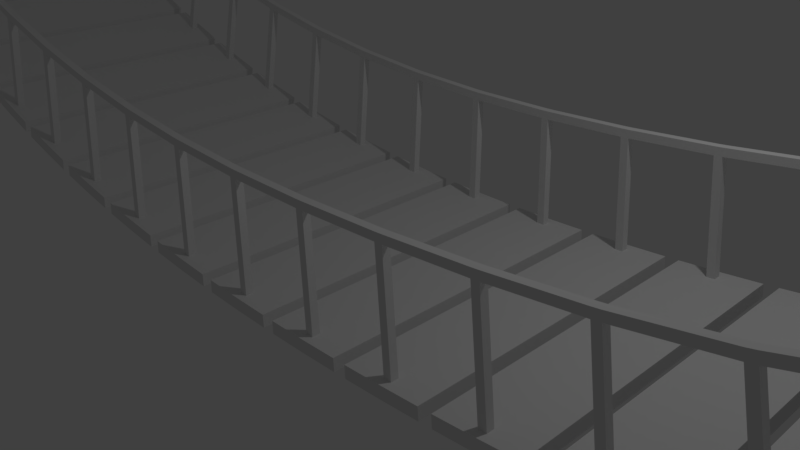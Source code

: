 # Source: bridge_model.blend  (saved by Blender 2.79.0; exported with 4.5.12 LTS)
import bpy
from mathutils import Matrix  # noqa: F401  (used for matrix-valued properties, if any)

bpy.ops.wm.read_factory_settings(use_empty=True)
scene = bpy.context.scene
scene.name = 'Scene'

# ---- collections
col_collection_1 = bpy.data.collections.new('Collection 1'); scene.collection.children.link(col_collection_1)

# ---- world
world_world = bpy.data.worlds.new('World'); scene.world = world_world
world_world.color = (0.05088, 0.05088, 0.05088)
world_world.use_sun_shadow = False
world_world.sun_shadow_jitter_overblur = 0.0
world_world.cycles.sampling_method = 'MANUAL'

# ---- cameras
cam_camera = bpy.data.cameras.new('Camera')
cam_camera.clip_end = 100.0
cam_camera.lens = 35.0
cam_camera.sensor_width = 32.0
cam_camera.sensor_height = 18.0
cam_camera.ortho_scale = 7.314
cam_camera.dof.focus_distance = 0.0
cam_camera.dof.aperture_fstop = 128.0

# ---- lights
light_lamp = bpy.data.lights.new('Lamp', 'POINT')
light_lamp.transmission_factor = 0.0
light_lamp.cutoff_distance = 30.0
light_lamp.energy = 100.0
light_lamp.shadow_buffer_clip_start = 1.001
light_lamp.shadow_soft_size = 0.1
light_lamp.shadow_maximum_resolution = 0.006
light_lamp.use_absolute_resolution = True

# ---- meshes
me_cube_009 = bpy.data.meshes.new('Cube.009')
me_cube_009.from_pydata([(-30.23, 2.059, -21.87), (-26.69, 2.059, -26.55), (-26.51, 2.059, -24.67), (-26.69, 1.956, -26.55), (-26.51, 1.956, -24.67), (-26.51, 1.858, -24.67), (-30.0, 1.858, -20.04), (-26.69, 1.858, -26.55), (-28.19, 2.059, -24.63), (-28.19, 1.956, -24.63), (-28.33, 1.956, -22.32), (-28.0, 1.956, -22.75), (-28.53, 1.858, -24.19), (-28.33, 1.858, -22.32), (-28.0, 1.858, -22.75), (-26.19, 1.956, -5.3), (-26.19, 1.858, -5.3), (-30.82, 2.059, -21.02), (-30.57, 2.059, -19.22), (-34.05, 2.059, -16.57), (-33.8, 2.059, -14.77), (-30.57, 1.956, -19.22), (-34.05, 1.956, -16.57), (-30.82, 1.956, -21.02), (-33.8, 1.956, -14.77), (-30.82, 1.858, -21.02), (-33.8, 1.858, -14.77), (-30.57, 1.858, -19.22), (-34.05, 1.858, -16.57), (-32.59, 2.059, -18.57), (-32.27, 2.059, -19.02), (-32.02, 2.059, -17.22), (-32.35, 2.059, -16.77), (-32.59, 1.956, -18.57), (-32.27, 1.956, -19.02), (-32.02, 1.956, -17.22), (-32.35, 1.956, -16.77), (-32.59, 1.858, -18.57), (-32.27, 1.858, -19.02), (-32.02, 1.858, -17.22), (-32.35, 1.858, -16.77), (-30.06, 1.956, -0.04921), (-30.06, 1.858, -0.04921), (-29.89, 1.956, -1.612), (-30.21, 1.858, -1.167), (-30.21, 1.956, -1.167), (-29.73, 1.956, -0.4946), (-29.73, 1.858, -0.4946), (-29.89, 1.858, -1.612), (-26.69, -2.059, -26.55), (-26.69, -1.956, -26.55), (-26.51, -1.956, -24.67), (-30.23, -1.858, -21.87), (-26.51, -1.858, -24.67), (-30.0, -1.858, -20.04), (-26.69, -1.858, -26.55), (-28.33, -2.059, -22.32), (-28.19, -1.956, -24.63), (-28.33, -1.956, -22.32), (-28.19, -1.858, -24.63), (-28.53, -1.858, -24.19), (-28.33, -1.858, -22.32), (-28.0, -1.858, -22.75), (-26.19, -1.956, -5.3), (-26.5, -1.858, -4.886), (-26.19, -1.858, -5.3), (-26.62, -1.858, -6.051), (-30.82, -2.059, -21.02), (-30.57, -2.059, -19.22), (-34.05, -2.059, -16.57), (-33.8, -2.059, -14.77), (-30.57, -1.956, -19.22), (-34.05, -1.956, -16.57), (-30.82, -1.956, -21.02), (-33.8, -1.956, -14.77), (-30.82, -1.858, -21.02), (-33.8, -1.858, -14.77), (-30.57, -1.858, -19.22), (-34.05, -1.858, -16.57), (-32.59, -2.059, -18.57), (-32.27, -2.059, -19.02), (-32.02, -2.059, -17.22), (-32.35, -2.059, -16.77), (-32.59, -1.956, -18.57), (-32.27, -1.956, -19.02), (-32.02, -1.956, -17.22), (-32.35, -1.956, -16.77), (-32.59, -1.858, -18.57), (-32.27, -1.858, -19.02), (-32.02, -1.858, -17.22), (-32.35, -1.858, -16.77), (-30.06, -1.956, -0.04921), (-29.73, -1.858, -0.4946), (-30.06, -1.858, -0.04921), (-29.89, -1.956, -1.612), (-30.21, -1.858, -1.167), (-30.21, -1.956, -1.167), (-29.73, -1.956, -0.4946), (-29.89, -1.858, -1.612), (-26.13, 2.059, -27.25), (-22.75, 2.059, -31.15), (-22.58, 2.059, -29.24), (-22.75, 1.956, -31.15), (-22.58, 1.956, -29.24), (-26.13, 1.858, -27.25), (-22.58, 1.858, -29.24), (-22.75, 1.858, -31.15), (-24.28, 2.059, -29.45), (-24.61, 1.956, -29.06), (-24.44, 1.858, -27.16), (-22.82, 1.858, -9.476), (-22.92, 1.858, -10.66), (-22.82, 1.956, -9.476), (-22.92, 1.956, -10.66), (-30.0, 2.059, -20.04), (-30.23, 1.956, -21.87), (-30.0, 1.956, -20.04), (-30.23, 1.858, -21.87), (-28.53, 2.059, -24.19), (-28.0, 2.059, -22.75), (-28.33, 2.059, -22.32), (-28.53, 1.956, -24.19), (-28.19, 1.858, -24.63), (-26.5, 1.956, -4.886), (-26.5, 1.858, -4.886), (-26.62, 1.858, -6.051), (-26.62, 1.956, -6.051), (-26.31, 1.858, -6.467), (-26.31, 1.956, -6.467), (-26.13, -2.059, -27.25), (-25.95, -2.059, -25.36), (-22.58, -2.059, -29.24), (-25.95, -1.956, -25.36), (-22.58, -1.956, -29.24), (-26.13, -1.858, -27.25), (-25.95, -1.858, -25.36), (-24.28, -2.059, -29.45), (-24.28, -1.956, -29.45), (-24.1, -1.956, -27.55), (-24.28, -1.858, -29.45), (-24.61, -1.858, -29.06), (-22.5, -1.956, -9.842), (-22.82, -1.858, -9.476), (-22.5, -1.858, -9.842), (-22.61, -1.858, -11.03), (-22.61, -1.956, -11.03), (-22.82, -1.956, -9.476), (-22.92, -1.956, -10.66), (-26.51, -2.059, -24.67), (-30.23, -2.059, -21.87), (-30.0, -2.059, -20.04), (-30.23, -1.956, -21.87), (-30.0, -1.956, -20.04), (-28.53, -2.059, -24.19), (-28.19, -2.059, -24.63), (-28.0, -2.059, -22.75), (-28.53, -1.956, -24.19), (-28.0, -1.956, -22.75), (-26.5, -1.956, -4.886), (-26.62, -1.956, -6.051), (-26.31, -1.858, -6.467), (-26.31, -1.956, -6.467), (-22.17, 2.059, -31.77), (-22.01, 2.059, -29.85), (-18.72, 2.059, -35.11), (-18.72, 1.956, -35.11), (-22.17, 1.956, -31.77), (-22.01, 1.858, -29.85), (-18.72, 1.858, -35.11), (-20.13, 1.956, -31.74), (-19.09, 1.956, -13.46), (-18.77, 1.956, -13.77), (-18.86, 1.858, -14.97), (-18.86, 1.956, -14.97), (-25.95, 2.059, -25.36), (-26.13, 1.956, -27.25), (-25.95, 1.956, -25.36), (-25.95, 1.858, -25.36), (-24.61, 2.059, -29.06), (-24.1, 2.059, -27.55), (-24.44, 2.059, -27.16), (-24.28, 1.956, -29.45), (-24.1, 1.956, -27.55), (-24.44, 1.956, -27.16), (-24.61, 1.858, -29.06), (-24.28, 1.858, -29.45), (-24.1, 1.858, -27.55), (-22.5, 1.858, -9.842), (-22.61, 1.858, -11.03), (-22.61, 1.956, -11.03), (-22.5, 1.956, -9.842), (-18.72, -2.059, -35.11), (-18.58, -2.059, -33.16), (-22.01, -1.956, -29.85), (-22.17, -1.956, -31.77), (-18.58, -1.956, -33.16), (-22.17, -1.858, -31.77), (-18.58, -1.858, -33.16), (-22.01, -1.858, -29.85), (-20.28, -2.059, -33.67), (-20.62, -2.059, -33.34), (-20.13, -2.059, -31.74), (-20.62, -1.956, -33.34), (-20.48, -1.956, -31.41), (-20.13, -1.956, -31.74), (-20.13, -1.858, -31.74), (-18.77, -1.956, -13.77), (-19.09, -1.858, -13.46), (-19.18, -1.858, -14.66), (-18.86, -1.858, -14.97), (-18.86, -1.956, -14.97), (-19.09, -1.956, -13.46), (-19.18, -1.956, -14.66), (-22.75, -2.059, -31.15), (-26.13, -1.956, -27.25), (-22.75, -1.956, -31.15), (-22.75, -1.858, -31.15), (-22.58, -1.858, -29.24), (-24.61, -2.059, -29.06), (-24.1, -2.059, -27.55), (-24.44, -2.059, -27.16), (-24.61, -1.956, -29.06), (-24.44, -1.956, -27.16), (-24.1, -1.858, -27.55), (-24.44, -1.858, -27.16), (-22.92, -1.858, -10.66), (-18.13, 2.059, -35.61), (-18.0, 2.059, -33.67), (-14.61, 2.059, -38.26), (-18.0, 1.956, -33.67), (-14.61, 1.956, -38.26), (-18.13, 1.956, -35.61), (-14.5, 1.956, -36.29), (-18.13, 1.858, -35.61), (-14.5, 1.858, -36.29), (-18.0, 1.858, -33.67), (-14.61, 1.858, -38.26), (-16.19, 2.059, -37.15), (-16.55, 2.059, -36.88), (-16.43, 2.059, -34.93), (-16.08, 2.059, -35.19), (-16.19, 1.956, -37.15), (-16.55, 1.956, -36.88), (-16.08, 1.956, -35.19), (-16.19, 1.858, -37.15), (-16.55, 1.858, -36.88), (-16.43, 1.858, -34.93), (-16.08, 1.858, -35.19), (-15.01, 1.956, -16.98), (-15.33, 1.858, -16.73), (-15.01, 1.858, -16.98), (-15.41, 1.956, -17.95), (-15.08, 1.858, -18.19), (-18.58, 2.059, -33.16), (-18.58, 1.956, -33.16), (-22.01, 1.956, -29.85), (-18.58, 1.858, -33.16), (-22.17, 1.858, -31.77), (-20.62, 2.059, -33.34), (-20.28, 2.059, -33.67), (-20.13, 2.059, -31.74), (-20.48, 2.059, -31.41), (-20.62, 1.956, -33.34), (-20.28, 1.956, -33.67), (-20.48, 1.956, -31.41), (-20.62, 1.858, -33.34), (-20.28, 1.858, -33.67), (-20.13, 1.858, -31.74), (-20.48, 1.858, -31.41), (-19.09, 1.858, -13.46), (-19.18, 1.858, -14.66), (-19.18, 1.956, -14.66), (-18.77, 1.858, -13.77), (-18.13, -2.059, -35.61), (-14.61, -2.059, -38.26), (-18.0, -1.956, -33.67), (-14.61, -1.956, -38.26), (-18.0, -1.858, -33.67), (-16.55, -2.059, -36.88), (-16.43, -2.059, -34.93), (-16.43, -1.956, -34.93), (-16.19, -1.858, -37.15), (-16.43, -1.858, -34.93), (-16.08, -1.858, -35.19), (-15.33, -1.956, -16.73), (-15.01, -1.956, -16.98), (-15.33, -1.858, -16.73), (-15.01, -1.858, -16.98), (-22.17, -2.059, -31.77), (-22.01, -2.059, -29.85), (-18.72, -1.956, -35.11), (-18.72, -1.858, -35.11), (-20.48, -2.059, -31.41), (-20.28, -1.956, -33.67), (-20.62, -1.858, -33.34), (-20.28, -1.858, -33.67), (-20.48, -1.858, -31.41), (-18.77, -1.858, -13.77), (-14.01, 2.059, -38.64), (-10.46, 2.059, -40.56), (-10.39, 2.059, -38.58), (-10.39, 1.956, -38.58), (-14.01, 1.858, -38.64), (-10.39, 1.858, -38.58), (-10.46, 1.858, -40.56), (-12.33, 2.059, -37.6), (-11.98, 2.059, -37.79), (-11.98, 1.956, -37.79), (-12.06, 1.858, -39.77), (-12.41, 1.858, -39.58), (-12.33, 1.858, -37.6), (-11.98, 1.858, -37.79), (-11.2, 1.956, -19.39), (-11.53, 1.858, -19.22), (-11.25, 1.858, -20.62), (-11.53, 1.956, -19.22), (-11.58, 1.956, -20.45), (-14.5, 2.059, -36.29), (-16.43, 1.956, -34.93), (-15.33, 1.956, -16.73), (-15.41, 1.858, -17.95), (-15.08, 1.956, -18.19), (-13.91, -2.059, -36.67), (-10.39, -1.956, -38.58), (-10.39, -1.858, -38.58), (-13.91, -1.858, -36.67), (-12.06, -2.059, -39.77), (-12.33, -2.059, -37.6), (-11.98, -2.059, -37.79), (-12.06, -1.956, -39.77), (-11.98, -1.956, -37.79), (-11.98, -1.858, -37.79), (-11.53, -1.956, -19.22), (-11.58, -1.956, -20.45), (-11.53, -1.858, -19.22), (-14.5, -2.059, -36.29), (-18.0, -2.059, -33.67), (-14.5, -1.956, -36.29), (-18.13, -1.956, -35.61), (-14.61, -1.858, -38.26), (-14.5, -1.858, -36.29), (-18.13, -1.858, -35.61), (-16.19, -2.059, -37.15), (-16.08, -2.059, -35.19), (-16.55, -1.956, -36.88), (-16.19, -1.956, -37.15), (-16.08, -1.956, -35.19), (-16.55, -1.858, -36.88), (-15.08, -1.956, -18.19), (-15.41, -1.858, -17.95), (-15.41, -1.956, -17.95), (-15.08, -1.858, -18.19), (-9.861, 2.059, -40.83), (-9.794, 2.059, -38.84), (-6.299, 2.059, -42.06), (-6.299, 1.956, -42.06), (-6.257, 1.956, -40.06), (-9.861, 1.858, -40.83), (-6.257, 1.858, -40.06), (-6.299, 1.858, -42.06), (-7.903, 2.059, -41.57), (-8.203, 2.059, -39.46), (-7.903, 1.956, -41.57), (-8.203, 1.956, -39.46), (-7.85, 1.956, -39.58), (-7.903, 1.858, -41.57), (-8.203, 1.858, -39.46), (-7.85, 1.858, -39.58), (-7.355, 1.956, -21.06), (-7.355, 1.858, -21.06), (-7.388, 1.858, -22.3), (-7.388, 1.956, -22.3), (-7.686, 1.956, -20.94), (-13.91, 2.059, -36.67), (-14.01, 1.956, -38.64), (-10.46, 1.956, -40.56), (-13.91, 1.956, -36.67), (-13.91, 1.858, -36.67), (-12.41, 2.059, -39.58), (-12.06, 2.059, -39.77), (-12.41, 1.956, -39.58), (-12.06, 1.956, -39.77), (-12.33, 1.956, -37.6), (-11.25, 1.956, -20.62), (-11.58, 1.858, -20.45), (-11.2, 1.858, -19.39), (-9.794, -2.059, -38.84), (-6.299, -2.059, -42.06), (-9.794, -1.956, -38.84), (-9.861, -1.858, -40.83), (-9.794, -1.858, -38.84), (-7.903, -2.059, -41.57), (-8.259, -2.059, -41.45), (-7.903, -1.956, -41.57), (-8.259, -1.956, -41.45), (-8.203, -1.956, -39.46), (-7.686, -1.956, -20.94), (-7.686, -1.858, -20.94), (-7.355, -1.858, -21.06), (-7.388, -1.956, -22.3), (-7.72, -1.858, -22.18), (-7.72, -1.956, -22.18), (-10.46, -2.059, -40.56), (-10.39, -2.059, -38.58), (-14.01, -2.059, -38.64), (-14.01, -1.956, -38.64), (-10.46, -1.956, -40.56), (-13.91, -1.956, -36.67), (-10.46, -1.858, -40.56), (-14.01, -1.858, -38.64), (-12.41, -2.059, -39.58), (-12.41, -1.956, -39.58), (-12.33, -1.956, -37.6), (-12.41, -1.858, -39.58), (-12.06, -1.858, -39.77), (-12.33, -1.858, -37.6), (-11.2, -1.956, -19.39), (-11.25, -1.956, -20.62), (-11.58, -1.858, -20.45), (-11.2, -1.858, -19.39), (-11.25, -1.858, -20.62), (-5.66, 2.059, -40.21), (-2.131, 2.059, -42.79), (-2.131, 1.956, -42.79), (-5.697, 1.956, -42.21), (-2.117, 1.956, -40.79), (-5.697, 1.858, -42.21), (-2.117, 1.858, -40.79), (-5.66, 1.858, -40.21), (-2.131, 1.858, -42.79), (-3.736, 2.059, -42.6), (-3.736, 1.956, -42.6), (-3.711, 1.956, -40.6), (-4.093, 1.858, -42.54), (-4.066, 1.858, -40.54), (-3.711, 1.858, -40.6), (-3.482, 1.956, -22.01), (-3.482, 1.858, -22.01), (-3.831, 1.858, -23.2), (-3.814, 1.956, -21.96), (-3.814, 1.858, -21.96), (-3.831, 1.956, -23.2), (-6.257, 2.059, -40.06), (-9.861, 1.956, -40.83), (-9.794, 1.956, -38.84), (-9.794, 1.858, -38.84), (-8.259, 2.059, -41.45), (-7.85, 2.059, -39.58), (-8.259, 1.956, -41.45), (-8.259, 1.858, -41.45), (-7.686, 1.858, -20.94), (-7.72, 1.858, -22.18), (-7.72, 1.956, -22.18), (-5.66, -2.059, -40.21), (-2.131, -2.059, -42.79), (-5.66, -1.956, -40.21), (-2.131, -1.956, -42.79), (-5.697, -1.956, -42.21), (-5.66, -1.858, -40.21), (-2.131, -1.858, -42.79), (-4.093, -2.059, -42.54), (-3.711, -2.059, -40.6), (-3.711, -1.956, -40.6), (-3.736, -1.858, -42.6), (-3.482, -1.858, -22.01), (-3.831, -1.858, -23.2), (-3.497, -1.858, -23.25), (-3.814, -1.956, -21.96), (-6.257, -2.059, -40.06), (-9.861, -2.059, -40.83), (-6.257, -1.956, -40.06), (-9.861, -1.956, -40.83), (-6.299, -1.956, -42.06), (-6.299, -1.858, -42.06), (-6.257, -1.858, -40.06), (-7.85, -2.059, -39.58), (-8.203, -2.059, -39.46), (-7.85, -1.956, -39.58), (-8.259, -1.858, -41.45), (-7.903, -1.858, -41.57), (-7.85, -1.858, -39.58), (-8.203, -1.858, -39.46), (-7.355, -1.956, -21.06), (-7.388, -1.858, -22.3), (2.014, 1.956, -40.82), (-1.529, 1.858, -42.84), (2.014, 1.858, -40.82), (2.025, 1.858, -42.82), (0.4287, 2.059, -42.89), (0.4267, 2.059, -40.89), (0.4287, 1.956, -42.89), (0.4267, 1.956, -40.89), (0.4287, 1.858, -42.89), (0.07468, 1.956, -22.29), (0.4094, 1.956, -23.53), (0.07468, 1.858, -22.29), (-2.117, 2.059, -40.79), (-5.697, 2.059, -42.21), (-5.66, 1.956, -40.21), (-4.093, 2.059, -42.54), (-3.711, 2.059, -40.6), (-4.066, 2.059, -40.54), (-4.093, 1.956, -42.54), (-4.066, 1.956, -40.54), (-3.736, 1.858, -42.6), (-3.497, 1.858, -23.25), (-3.497, 1.956, -23.25), (-1.519, -1.956, -40.84), (2.025, -1.956, -42.82), (2.014, -1.956, -40.82), (2.014, -1.858, -40.82), (-1.519, -1.858, -40.84), (2.025, -1.858, -42.82), (0.4287, -2.059, -42.89), (0.07334, -2.059, -40.89), (0.4287, -1.956, -42.89), (0.0732, -1.956, -42.89), (0.07334, -1.956, -40.89), (0.4287, -1.858, -42.89), (0.0732, -1.858, -42.89), (0.07334, -1.858, -40.89), (0.4267, -1.858, -40.89), (0.07468, -1.956, -22.29), (0.4082, -1.858, -22.29), (0.07459, -1.858, -23.53), (0.4094, -1.858, -23.53), (0.07468, -1.858, -22.29), (-2.117, -2.059, -40.79), (-5.697, -2.059, -42.21), (-2.117, -1.956, -40.79), (-2.117, -1.858, -40.79), (-5.697, -1.858, -42.21), (-3.736, -2.059, -42.6), (-4.066, -2.059, -40.54), (-4.093, -1.956, -42.54), (-3.736, -1.956, -42.6), (-4.066, -1.956, -40.54), (-4.093, -1.858, -42.54), (-3.711, -1.858, -40.6), (-4.066, -1.858, -40.54), (-3.814, -1.858, -21.96), (-3.497, -1.956, -23.25), (-3.831, -1.956, -23.2), (-3.482, -1.956, -22.01), (6.152, 2.059, -42.25), (2.623, 1.956, -42.77), (6.12, 1.858, -40.25), (2.609, 1.858, -40.77), (6.152, 1.858, -42.25), (4.566, 2.059, -42.54), (4.566, 1.956, -42.54), (4.566, 1.858, -42.54), (4.315, 1.956, -21.95), (4.315, 1.858, -21.95), (3.995, 1.956, -23.24), (4.331, 1.858, -23.19), (4.331, 1.956, -23.19), (3.995, 1.858, -23.24), (2.025, 2.059, -42.82), (2.014, 2.059, -40.82), (-1.529, 2.059, -42.84), (-1.519, 2.059, -40.84), (-1.529, 1.956, -42.84), (2.025, 1.956, -42.82), (-1.519, 1.956, -40.84), (-1.519, 1.858, -40.84), (0.0732, 2.059, -42.89), (0.07334, 2.059, -40.89), (0.0732, 1.956, -42.89), (0.07334, 1.956, -40.89), (0.0732, 1.858, -42.89), (0.4267, 1.858, -40.89), (0.07334, 1.858, -40.89), (0.4082, 1.858, -22.29), (0.4094, 1.858, -23.53), (0.07459, 1.858, -23.53), (0.07459, 1.956, -23.53), (0.4082, 1.956, -22.29), (6.152, -2.059, -42.25), (2.609, -1.956, -40.77), (6.152, -1.956, -42.25), (4.213, -2.059, -42.59), (4.191, -2.059, -40.59), (4.542, -2.059, -40.54), (4.566, -1.956, -42.54), (4.542, -1.956, -40.54), (4.213, -1.858, -42.59), (4.191, -1.858, -40.59), (4.315, -1.956, -21.95), (4.315, -1.858, -21.95), (4.331, -1.858, -23.19), (4.331, -1.956, -23.19), (3.981, -1.956, -22.0), (3.981, -1.858, -22.0), (3.995, -1.858, -23.24), (3.995, -1.956, -23.24), (2.025, -2.059, -42.82), (2.014, -2.059, -40.82), (-1.529, -2.059, -42.84), (-1.519, -2.059, -40.84), (-1.529, -1.956, -42.84), (-1.529, -1.858, -42.84), (0.0732, -2.059, -42.89), (0.4267, -2.059, -40.89), (0.4267, -1.956, -40.89), (0.07459, -1.956, -23.53), (0.4082, -1.956, -22.29), (0.4094, -1.956, -23.53), (6.746, 2.059, -42.13), (10.26, 2.059, -41.17), (10.26, 1.956, -41.17), (6.746, 1.956, -42.13), (10.21, 1.956, -39.18), (6.746, 1.858, -42.13), (10.21, 1.858, -39.18), (6.711, 1.858, -40.13), (10.26, 1.858, -41.17), (8.679, 2.059, -41.65), (8.328, 2.059, -41.74), (8.635, 2.059, -39.65), (8.328, 1.956, -41.74), (8.286, 1.956, -39.75), (8.635, 1.956, -39.65), (8.679, 1.858, -41.65), (8.286, 1.858, -39.75), (8.635, 1.858, -39.65), (8.229, 1.956, -21.1), (8.229, 1.858, -21.1), (7.92, 1.858, -22.43), (7.92, 1.956, -22.43), (8.256, 1.858, -22.34), (8.256, 1.956, -22.34), (7.894, 1.956, -21.19), (7.894, 1.858, -21.19), (6.12, 2.059, -40.25), (2.623, 2.059, -42.77), (2.609, 2.059, -40.77), (6.12, 1.956, -40.25), (6.152, 1.956, -42.25), (2.609, 1.956, -40.77), (2.623, 1.858, -42.77), (4.213, 2.059, -42.59), (4.542, 2.059, -40.54), (4.191, 2.059, -40.59), (4.213, 1.956, -42.59), (4.542, 1.956, -40.54), (4.191, 1.956, -40.59), (4.213, 1.858, -42.59), (4.542, 1.858, -40.54), (4.191, 1.858, -40.59), (3.981, 1.956, -22.0), (3.981, 1.858, -22.0), (6.746, -2.059, -42.13), (6.711, -2.059, -40.13), (10.21, -2.059, -39.18), (6.711, -1.956, -40.13), (10.26, -1.956, -41.17), (6.746, -1.956, -42.13), (10.21, -1.956, -39.18), (10.21, -1.858, -39.18), (8.328, -2.059, -41.74), (8.286, -2.059, -39.75), (8.679, -1.956, -41.65), (8.328, -1.956, -41.74), (8.286, -1.956, -39.75), (8.328, -1.858, -41.74), (8.286, -1.858, -39.75), (7.894, -1.858, -21.19), (7.894, -1.956, -21.19), (7.92, -1.956, -22.43), (6.12, -2.059, -40.25), (2.623, -2.059, -42.77), (2.609, -2.059, -40.77), (6.12, -1.956, -40.25), (2.623, -1.956, -42.77), (6.152, -1.858, -42.25), (2.609, -1.858, -40.77), (6.12, -1.858, -40.25), (2.623, -1.858, -42.77), (4.566, -2.059, -42.54), (4.213, -1.956, -42.59), (4.191, -1.956, -40.59), (4.566, -1.858, -42.54), (4.542, -1.858, -40.54), (10.85, 2.059, -40.97), (14.36, 2.059, -39.59), (14.29, 2.059, -37.6), (14.36, 1.956, -39.59), (10.85, 1.956, -40.97), (14.29, 1.956, -37.6), (10.85, 1.858, -40.97), (14.29, 1.858, -37.6), (12.78, 2.059, -40.26), (12.72, 2.059, -38.27), (12.78, 1.956, -40.26), (12.43, 1.956, -40.4), (12.72, 1.956, -38.27), (12.78, 1.858, -40.26), (12.72, 1.858, -38.27), (12.13, 1.956, -19.78), (12.13, 1.858, -19.78), (11.84, 1.956, -21.15), (12.17, 1.858, -21.02), (12.17, 1.956, -21.02), (11.8, 1.956, -19.91), (11.84, 1.858, -21.15), (10.21, 2.059, -39.18), (6.711, 2.059, -40.13), (6.711, 1.956, -40.13), (8.286, 2.059, -39.75), (8.679, 1.956, -41.65), (8.328, 1.858, -41.74), (10.85, -2.059, -40.97), (10.8, -2.059, -38.98), (14.36, -2.059, -39.59), (14.29, -2.059, -37.6), (10.8, -1.956, -38.98), (10.85, -1.956, -40.97), (14.29, -1.956, -37.6), (14.29, -1.858, -37.6), (12.43, -2.059, -40.4), (12.37, -2.059, -38.41), (12.43, -1.956, -40.4), (12.37, -1.956, -38.41), (12.72, -1.956, -38.27), (12.43, -1.858, -40.4), (12.37, -1.858, -38.41), (11.84, -1.858, -21.15), (10.26, -2.059, -41.17), (10.26, -1.858, -41.17), (6.711, -1.858, -40.13), (6.746, -1.858, -42.13), (8.679, -2.059, -41.65), (8.635, -2.059, -39.65), (8.635, -1.956, -39.65), (8.679, -1.858, -41.65), (8.635, -1.858, -39.65), (7.92, -1.858, -22.43), (8.229, -1.956, -21.1), (8.229, -1.858, -21.1), (8.256, -1.858, -22.34), (8.256, -1.956, -22.34), (14.95, 2.059, -39.31), (14.88, 2.059, -37.33), (18.5, 2.059, -37.35), (18.4, 2.059, -35.39), (18.5, 1.956, -37.35), (18.4, 1.858, -35.39), (14.88, 1.858, -37.33), (16.9, 2.059, -38.32), (16.54, 2.059, -38.51), (16.46, 2.059, -36.54), (16.46, 1.956, -36.54), (16.81, 1.956, -36.34), (16.9, 1.858, -38.32), (16.46, 1.858, -36.54), (15.67, 1.956, -18.14), (16.0, 1.956, -17.96), (16.0, 1.858, -17.96), (15.72, 1.858, -19.37), (16.05, 1.956, -19.19), (15.67, 1.858, -18.14), (10.8, 2.059, -38.98), (10.8, 1.956, -38.98), (14.36, 1.858, -39.59), (10.8, 1.858, -38.98), (12.43, 2.059, -40.4), (12.37, 2.059, -38.41), (12.37, 1.956, -38.41), (12.43, 1.858, -40.4), (12.37, 1.858, -38.41), (11.8, 1.858, -19.91), (14.95, -2.059, -39.31), (18.5, -2.059, -37.35), (14.88, -1.956, -37.33), (18.5, -1.956, -37.35), (14.95, -1.956, -39.31), (18.4, -1.956, -35.39), (14.95, -1.858, -39.31), (16.54, -2.059, -38.51), (16.46, -2.059, -36.54), (16.81, -2.059, -36.34), (16.9, -1.956, -38.32), (16.54, -1.956, -38.51), (16.46, -1.956, -36.54), (16.54, -1.858, -38.51), (16.46, -1.858, -36.54), (16.0, -1.956, -17.96), (16.0, -1.858, -17.96), (15.72, -1.858, -19.37), (15.72, -1.956, -19.37), (16.05, -1.858, -19.19), (14.36, -1.956, -39.59), (14.36, -1.858, -39.59), (10.8, -1.858, -38.98), (10.85, -1.858, -40.97), (12.78, -2.059, -40.26), (12.72, -2.059, -38.27), (12.78, -1.956, -40.26), (12.78, -1.858, -40.26), (12.72, -1.858, -38.27), (12.13, -1.956, -19.78), (11.8, -1.956, -19.91), (11.8, -1.858, -19.91), (12.17, -1.858, -21.02), (12.17, -1.956, -21.02), (11.84, -1.956, -21.15), (12.13, -1.858, -19.78), (19.11, 2.059, -36.94), (22.72, 2.059, -33.89), (22.72, 1.956, -33.89), (22.72, 1.858, -33.89), (20.61, 2.059, -33.76), (21.1, 1.956, -35.4), (20.61, 1.956, -33.76), (20.74, 1.858, -35.71), (19.43, 1.956, -15.64), (19.74, 1.956, -15.37), (19.74, 1.858, -15.37), (19.5, 1.858, -16.85), (19.5, 1.956, -16.85), (19.43, 1.858, -15.64), (18.4, 1.956, -35.39), (14.95, 1.956, -39.31), (14.88, 1.956, -37.33), (18.5, 1.858, -37.35), (14.95, 1.858, -39.31), (16.81, 2.059, -36.34), (16.54, 1.956, -38.51), (16.9, 1.956, -38.32), (16.54, 1.858, -38.51), (16.81, 1.858, -36.34), (16.05, 1.858, -19.19), (15.72, 1.956, -19.37), (19.11, -2.059, -36.94), (22.72, -2.059, -33.89), (22.57, -2.059, -31.96), (22.72, -1.956, -33.89), (19.11, -1.956, -36.94), (22.57, -1.858, -31.96), (19.0, -1.858, -34.98), (20.61, -2.059, -33.76), (21.1, -1.956, -35.4), (20.74, -1.858, -35.71), (19.74, -1.956, -15.37), (19.43, -1.858, -15.64), (19.5, -1.858, -16.85), (19.5, -1.956, -16.85), (19.82, -1.858, -16.58), (19.82, -1.956, -16.58), (19.43, -1.956, -15.64), (18.4, -2.059, -35.39), (14.88, -2.059, -37.33), (18.5, -1.858, -37.35), (14.88, -1.858, -37.33), (18.4, -1.858, -35.39), (16.9, -2.059, -38.32), (16.81, -1.956, -36.34), (16.9, -1.858, -38.32), (16.81, -1.858, -36.34), (15.67, -1.956, -18.14), (15.67, -1.858, -18.14), (16.05, -1.956, -19.19), (23.17, 2.059, -31.34), (26.81, 2.059, -29.0), (26.81, 1.956, -29.0), (26.61, 1.956, -27.14), (23.33, 1.858, -33.26), (26.61, 1.858, -27.14), (23.17, 1.858, -31.34), (26.81, 1.858, -29.0), (24.92, 2.059, -31.44), (24.74, 1.956, -29.55), (25.27, 1.858, -31.02), (24.92, 1.858, -31.44), (25.08, 1.858, -29.13), (23.05, 1.956, -11.94), (23.05, 1.858, -11.94), (23.16, 1.858, -13.12), (22.57, 2.059, -31.96), (19.0, 2.059, -34.98), (22.57, 1.956, -31.96), (19.11, 1.956, -36.94), (19.0, 1.956, -34.98), (19.0, 1.858, -34.98), (22.57, 1.858, -31.96), (19.11, 1.858, -36.94), (20.74, 2.059, -35.71), (21.1, 2.059, -35.4), (20.97, 2.059, -33.46), (20.74, 1.956, -35.71), (20.97, 1.956, -33.46), (21.1, 1.858, -35.4), (20.97, 1.858, -33.46), (20.61, 1.858, -33.76), (19.82, 1.858, -16.58), (19.82, 1.956, -16.58), (23.33, -2.059, -33.26), (26.61, -2.059, -27.14), (23.17, -1.956, -31.34), (26.81, -1.956, -29.0), (26.61, -1.956, -27.14), (26.81, -1.858, -29.0), (25.08, -2.059, -29.13), (24.92, -1.956, -31.44), (25.08, -1.956, -29.13), (25.27, -1.858, -31.02), (25.08, -1.858, -29.13), (23.05, -1.956, -11.94), (23.35, -1.956, -11.57), (23.35, -1.858, -11.57), (23.16, -1.858, -13.12), (23.47, -1.858, -12.74), (23.47, -1.956, -12.74), (19.0, -2.059, -34.98), (22.57, -1.956, -31.96), (19.0, -1.956, -34.98), (22.72, -1.858, -33.89), (19.11, -1.858, -36.94), (20.74, -2.059, -35.71), (21.1, -2.059, -35.4), (20.97, -2.059, -33.46), (20.74, -1.956, -35.71), (20.97, -1.956, -33.46), (20.61, -1.956, -33.76), (21.1, -1.858, -35.4), (20.97, -1.858, -33.46), (20.61, -1.858, -33.76), (19.74, -1.858, -15.37), (27.38, 2.059, -28.22), (27.17, 2.059, -26.36), (30.44, 2.059, -21.47), (27.38, 1.956, -28.22), (30.44, 1.858, -21.47), (30.67, 1.858, -23.29), (29.2, 2.059, -25.57), (28.87, 2.059, -26.06), (28.65, 2.059, -24.21), (28.98, 2.059, -23.72), (29.2, 1.956, -25.57), (28.98, 1.956, -23.72), (29.2, 1.858, -25.57), (28.87, 1.858, -26.06), (28.98, 1.858, -23.72), (26.64, 1.956, -7.048), (26.94, 1.956, -6.589), (26.94, 1.858, -6.589), (26.77, 1.858, -8.195), (26.77, 1.956, -8.195), (27.08, 1.858, -7.734), (27.08, 1.956, -7.734), (26.61, 2.059, -27.14), (23.33, 2.059, -33.26), (23.33, 1.956, -33.26), (23.17, 1.956, -31.34), (25.27, 2.059, -31.02), (25.08, 2.059, -29.13), (24.74, 2.059, -29.55), (24.92, 1.956, -31.44), (25.27, 1.956, -31.02), (25.08, 1.956, -29.13), (24.74, 1.858, -29.55), (23.35, 1.858, -11.57), (23.16, 1.956, -13.12), (23.35, 1.956, -11.57), (23.47, 1.858, -12.74), (23.47, 1.956, -12.74), (30.44, -2.059, -21.47), (27.17, -1.956, -26.36), (30.44, -1.858, -21.47), (28.98, -2.059, -23.72), (28.65, -1.956, -24.21), (28.98, -1.956, -23.72), (29.2, -1.858, -25.57), (28.87, -1.858, -26.06), (26.94, -1.956, -6.589), (26.94, -1.858, -6.589), (27.08, -1.858, -7.734), (27.08, -1.956, -7.734), (26.81, -2.059, -29.0), (23.17, -2.059, -31.34), (23.33, -1.956, -33.26), (23.17, -1.858, -31.34), (26.61, -1.858, -27.14), (23.33, -1.858, -33.26), (24.92, -2.059, -31.44), (25.27, -2.059, -31.02), (24.74, -2.059, -29.55), (25.27, -1.956, -31.02), (24.74, -1.956, -29.55), (24.92, -1.858, -31.44), (24.74, -1.858, -29.55), (23.05, -1.858, -11.94), (23.16, -1.956, -13.12), (31.22, 2.059, -22.42), (30.99, 2.059, -20.6), (34.44, 2.059, -16.95), (34.19, 2.059, -15.17), (30.99, 1.956, -20.6), (34.44, 1.956, -16.95), (31.22, 1.956, -22.42), (34.19, 1.956, -15.17), (31.22, 1.858, -22.42), (34.19, 1.858, -15.17), (30.99, 1.858, -20.6), (34.44, 1.858, -16.95), (33.0, 2.059, -19.48), (32.67, 2.059, -20.02), (32.43, 2.059, -18.22), (32.75, 2.059, -17.67), (33.0, 1.956, -19.48), (32.67, 1.956, -20.02), (32.43, 1.956, -18.22), (32.75, 1.956, -17.67), (33.0, 1.858, -19.48), (32.67, 1.858, -20.02), (32.43, 1.858, -18.22), (32.75, 1.858, -17.67), (30.19, 1.956, -1.408), (30.49, 1.956, -0.8982), (30.49, 1.858, -0.8982), (30.34, 1.956, -2.531), (30.64, 1.858, -2.019), (30.64, 1.956, -2.019), (30.19, 1.858, -1.408), (30.34, 1.858, -2.531), (30.67, 2.059, -23.29), (30.44, 1.956, -21.47), (30.67, 1.956, -23.29), (27.17, 1.956, -26.36), (27.17, 1.858, -26.36), (27.38, 1.858, -28.22), (28.87, 1.956, -26.06), (28.65, 1.956, -24.21), (28.65, 1.858, -24.21), (26.64, 1.858, -7.048), (31.22, -2.059, -22.42), (30.99, -2.059, -20.6), (34.44, -2.059, -16.95), (34.19, -2.059, -15.17), (30.99, -1.956, -20.6), (34.44, -1.956, -16.95), (31.22, -1.956, -22.42), (34.19, -1.956, -15.17), (31.22, -1.858, -22.42), (34.19, -1.858, -15.17), (30.99, -1.858, -20.6), (34.44, -1.858, -16.95), (33.0, -2.059, -19.48), (32.67, -2.059, -20.02), (32.43, -2.059, -18.22), (32.75, -2.059, -17.67), (33.0, -1.956, -19.48), (32.67, -1.956, -20.02), (32.43, -1.956, -18.22), (32.75, -1.956, -17.67), (33.0, -1.858, -19.48), (32.67, -1.858, -20.02), (32.43, -1.858, -18.22), (32.75, -1.858, -17.67), (30.49, -1.956, -0.8982), (30.19, -1.858, -1.408), (30.49, -1.858, -0.8982), (30.34, -1.858, -2.531), (30.64, -1.858, -2.019), (30.64, -1.956, -2.019), (30.19, -1.956, -1.408), (30.34, -1.956, -2.531), (30.67, -2.059, -23.29), (27.38, -2.059, -28.22), (27.17, -2.059, -26.36), (30.44, -1.956, -21.47), (27.38, -1.956, -28.22), (30.67, -1.956, -23.29), (30.67, -1.858, -23.29), (27.17, -1.858, -26.36), (27.38, -1.858, -28.22), (28.87, -2.059, -26.06), (29.2, -2.059, -25.57), (28.65, -2.059, -24.21), (28.87, -1.956, -26.06), (29.2, -1.956, -25.57), (28.98, -1.858, -23.72), (28.65, -1.858, -24.21), (26.64, -1.956, -7.048), (26.64, -1.858, -7.048), (26.77, -1.858, -8.195), (26.77, -1.956, -8.195), (46.58, -2.038, -19.59), (46.58, -2.038, 32.94), (47.99, -2.277, -19.59), (47.99, -2.277, 32.94), (47.99, -2.754, -19.59), (47.99, -2.754, 32.94), (46.58, -2.993, -19.59), (46.58, -2.993, 32.94), (45.17, -2.754, -19.59), (45.17, -2.754, 32.94), (45.17, -2.277, -19.59), (45.17, -2.277, 32.94), (46.58, 3.009, -19.59), (46.58, 3.009, 32.94), (47.99, 2.77, -19.59), (47.99, 2.77, 32.94), (47.99, 2.293, -19.59), (47.99, 2.293, 32.94), (46.58, 2.054, -19.59), (46.58, 2.054, 32.94), (45.17, 2.293, -19.59), (45.17, 2.293, 32.94), (45.17, 2.77, -19.59), (45.17, 2.77, 32.94), (46.58, 1.963, 26.64), (46.56, 1.858, 26.47), (46.56, 1.858, 25.23), (46.58, 1.963, 25.06), (46.58, -1.98, 26.83), (46.62, -1.858, 26.6), (46.77, -1.858, 25.48), (46.58, -1.98, 24.88), (46.58, 3.009, 25.06), (47.99, 2.77, 25.06), (47.99, 2.293, 25.06), (46.58, 2.054, 25.06), (45.17, 2.293, 25.06), (45.17, 2.77, 25.06), (46.58, 3.009, 26.64), (47.99, 2.77, 26.64), (47.99, 2.293, 26.64), (46.58, 2.054, 26.64), (45.17, 2.293, 26.64), (45.17, 2.77, 26.64), (46.58, -2.038, 25.06), (47.99, -2.277, 25.06), (47.99, -2.754, 25.06), (46.58, -2.993, 25.06), (45.17, -2.754, 25.06), (45.17, -2.277, 25.06), (46.58, -2.038, 26.64), (47.99, -2.277, 26.64), (47.99, -2.754, 26.64), (46.58, -2.993, 26.64), (45.17, -2.754, 26.64), (45.17, -2.277, 26.64), (-45.88, -2.038, -19.59), (-45.88, -2.038, 32.94), (-44.47, -2.277, -19.59), (-44.47, -2.277, 32.94), (-44.47, -2.754, -19.59), (-44.47, -2.754, 32.94), (-45.88, -2.993, -19.59), (-45.88, -2.993, 32.94), (-47.29, -2.754, -19.59), (-47.29, -2.754, 32.94), (-47.29, -2.277, -19.59), (-47.29, -2.277, 32.94), (-45.88, 3.009, -19.59), (-45.88, 3.009, 32.94), (-44.47, 2.77, -19.59), (-44.47, 2.77, 32.94), (-44.47, 2.293, -19.59), (-44.47, 2.293, 32.94), (-45.88, 2.054, -19.59), (-45.88, 2.054, 32.94), (-47.29, 2.293, -19.59), (-47.29, 2.293, 32.94), (-47.29, 2.77, -19.59), (-47.29, 2.77, 32.94), (-45.88, 3.009, 25.06), (-44.47, 2.77, 25.06), (-44.47, 2.293, 25.06), (-45.88, 2.054, 25.06), (-47.29, 2.293, 25.06), (-47.29, 2.77, 25.06), (-45.88, 3.009, 26.64), (-44.47, 2.77, 26.64), (-44.47, 2.293, 26.64), (-45.88, 2.054, 26.64), (-47.29, 2.293, 26.64), (-47.29, 2.77, 26.64), (-45.88, -2.038, 25.06), (-44.47, -2.277, 25.06), (-44.47, -2.754, 25.06), (-45.88, -2.993, 25.06), (-47.29, -2.754, 25.06), (-47.29, -2.277, 25.06), (-45.88, -2.038, 26.64), (-44.47, -2.277, 26.64), (-44.47, -2.754, 26.64), (-45.88, -2.993, 26.64), (-47.29, -2.754, 26.64), (-47.29, -2.277, 26.64), (48.26, 2.816, 26.64), (48.26, 2.816, 25.06), (48.26, 2.247, 26.64), (48.26, 2.247, 25.06), (44.9, 2.247, 26.64), (44.9, 2.247, 25.06), (44.9, 2.816, 26.64), (44.9, 2.816, 25.06), (46.58, 3.1, 25.06), (46.58, 3.1, 26.64), (48.16, -2.248, 26.83), (48.16, -2.248, 24.88), (48.16, -2.784, 26.83), (48.16, -2.784, 24.88), (46.58, -3.052, 26.83), (46.58, -3.052, 24.88), (44.99, -2.784, 26.83), (44.99, -2.784, 24.88), (44.99, -2.248, 26.83), (44.99, -2.248, 24.88), (-45.88, 1.977, 26.77), (-45.63, 1.858, 26.93), (-45.78, 1.858, 25.82), (-45.88, 1.977, 24.94), (-45.88, -1.952, 26.76), (-45.63, -1.858, 26.28), (-45.78, -1.858, 25.16), (-45.88, -1.952, 24.94), (-44.24, 2.809, 26.77), (-44.24, 2.809, 24.94), (-44.24, 2.254, 26.77), (-44.24, 2.254, 24.94), (-47.52, 2.254, 26.77), (-47.52, 2.254, 24.94), (-47.52, 2.809, 26.77), (-47.52, 2.809, 24.94), (-45.88, 3.086, 24.94), (-45.88, 3.086, 26.77), (-44.21, -2.234, 26.76), (-44.21, -2.234, 24.94), (-44.21, -2.798, 26.76), (-44.21, -2.798, 24.94), (-45.88, -3.079, 26.76), (-45.88, -3.079, 24.94), (-47.55, -2.798, 26.76), (-47.55, -2.798, 24.94), (-47.55, -2.234, 26.76), (-47.55, -2.234, 24.94)], [], [(115, 116, 114, 0), (8, 119, 2, 1), (1, 2, 4, 3), (8, 1, 3, 9), (120, 114, 116, 10), (117, 6, 116, 115), (3, 4, 5, 7), (9, 3, 7, 122), (10, 116, 6, 13), (4, 11, 14, 5), (115, 121, 12, 117), (121, 9, 122, 12), (2, 119, 11, 4), (119, 120, 10, 11), (0, 118, 121, 115), (118, 8, 9, 121), (0, 114, 120, 118), (118, 120, 119, 8), (15, 123, 124, 16), (125, 127, 16, 124), (128, 126, 123, 15), (14, 11, 128, 127), (11, 10, 126, 128), (13, 14, 127, 125), (10, 13, 125, 126), (23, 17, 18, 21), (29, 19, 20, 32), (19, 22, 24, 20), (29, 33, 22, 19), (31, 35, 21, 18), (25, 23, 21, 27), (22, 28, 26, 24), (33, 37, 28, 22), (35, 39, 27, 21), (24, 26, 40, 36), (23, 25, 38, 34), (34, 38, 37, 33), (20, 24, 36, 32), (32, 36, 35, 31), (17, 23, 34, 30), (30, 34, 33, 29), (17, 30, 31, 18), (30, 29, 32, 31), (41, 42, 47, 46), (48, 47, 42, 44), (45, 41, 46, 43), (91, 93, 1217, 1216), (40, 44, 45, 36), (36, 45, 43, 35), (39, 48, 44, 40), (35, 43, 48, 39), (154, 49, 148, 155), (49, 50, 51, 148), (154, 57, 50, 49), (56, 58, 152, 150), (52, 151, 152, 54), (50, 55, 53, 51), (57, 59, 55, 50), (58, 61, 54, 152), (51, 53, 62, 157), (151, 52, 60, 156), (156, 60, 59, 57), (148, 51, 157, 155), (155, 157, 58, 56), (153, 156, 57, 154), (149, 153, 56, 150), (153, 154, 155, 56), (63, 65, 64, 158), (161, 63, 158, 159), (62, 160, 161, 157), (157, 161, 159, 58), (61, 66, 160, 62), (58, 159, 66, 61), (73, 71, 68, 67), (79, 82, 70, 69), (69, 70, 74, 72), (79, 69, 72, 83), (81, 68, 71, 85), (75, 77, 71, 73), (72, 74, 76, 78), (83, 72, 78, 87), (85, 71, 77, 89), (74, 86, 90, 76), (73, 84, 88, 75), (84, 83, 87, 88), (70, 82, 86, 74), (82, 81, 85, 86), (67, 80, 84, 73), (80, 79, 83, 84), (67, 68, 81, 80), (80, 81, 82, 79), (91, 97, 92, 93), (98, 95, 93, 92), (96, 94, 97, 91), (93, 95, 1218, 1217), (90, 86, 96, 95), (86, 85, 94, 96), (89, 90, 95, 98), (85, 89, 98, 94), (175, 176, 174, 99), (107, 179, 101, 100), (100, 101, 103, 102), (107, 100, 102, 181), (104, 177, 176, 175), (102, 103, 105, 106), (181, 102, 106, 185), (183, 176, 177, 109), (103, 182, 186, 105), (175, 108, 184, 104), (108, 181, 185, 184), (101, 179, 182, 103), (99, 178, 108, 175), (178, 107, 181, 108), (99, 174, 180, 178), (178, 180, 179, 107), (190, 112, 110, 187), (111, 188, 187, 110), (189, 113, 112, 190), (182, 183, 113, 189), (109, 186, 188, 111), (183, 109, 111, 113), (214, 129, 130, 132), (136, 213, 131, 219), (213, 215, 133, 131), (136, 137, 215, 213), (220, 222, 132, 130), (134, 214, 132, 135), (215, 216, 217, 133), (137, 139, 216, 215), (222, 224, 135, 132), (133, 217, 223, 138), (214, 134, 140, 221), (221, 140, 139, 137), (131, 133, 138, 219), (219, 138, 222, 220), (129, 214, 221, 218), (218, 221, 137, 136), (129, 218, 220, 130), (218, 136, 219, 220), (141, 143, 142, 146), (225, 142, 143, 144), (145, 141, 146, 147), (223, 144, 145, 138), (138, 145, 147, 222), (224, 225, 144, 223), (222, 147, 225, 224), (149, 150, 152, 151), (153, 149, 151, 156), (166, 255, 163, 162), (259, 260, 253, 164), (164, 253, 254, 165), (259, 164, 165, 263), (261, 163, 255, 264), (257, 167, 255, 166), (165, 254, 256, 168), (263, 165, 168, 266), (264, 255, 167, 268), (254, 169, 267, 256), (166, 262, 265, 257), (253, 260, 169, 254), (260, 261, 264, 169), (162, 258, 262, 166), (162, 163, 261, 258), (171, 170, 269, 272), (270, 172, 272, 269), (173, 271, 170, 171), (267, 169, 173, 172), (169, 264, 271, 173), (268, 267, 172, 270), (174, 176, 183, 180), (180, 183, 182, 179), (182, 189, 188, 186), (194, 288, 289, 193), (199, 191, 192, 201), (191, 290, 195, 192), (199, 293, 290, 191), (292, 203, 193, 289), (196, 194, 193, 198), (290, 291, 197, 195), (203, 296, 198, 193), (195, 197, 205, 204), (194, 196, 294, 202), (202, 294, 295, 293), (192, 195, 204, 201), (201, 204, 203, 292), (288, 194, 202, 200), (200, 202, 293, 199), (288, 200, 292, 289), (200, 199, 201, 292), (206, 297, 207, 211), (208, 207, 297, 209), (210, 206, 211, 212), (205, 209, 210, 204), (204, 210, 212, 203), (296, 208, 209, 205), (203, 212, 208, 296), (231, 229, 227, 226), (237, 240, 317, 228), (228, 317, 232, 230), (237, 228, 230, 241), (239, 227, 229, 318), (233, 235, 229, 231), (230, 232, 234, 236), (241, 230, 236, 244), (318, 229, 235, 246), (232, 243, 247, 234), (231, 242, 245, 233), (242, 241, 244, 245), (317, 240, 243, 232), (240, 239, 318, 243), (226, 238, 242, 231), (238, 237, 241, 242), (226, 227, 239, 238), (238, 239, 240, 237), (248, 319, 249, 250), (320, 252, 250, 249), (321, 251, 319, 248), (247, 243, 321, 252), (243, 318, 251, 321), (246, 247, 252, 320), (318, 246, 320, 251), (263, 266, 265, 262), (259, 263, 262, 258), (259, 258, 261, 260), (268, 270, 271, 264), (338, 273, 336, 275), (342, 274, 335, 343), (274, 276, 337, 335), (342, 345, 276, 274), (279, 280, 275, 336), (341, 338, 275, 277), (276, 339, 340, 337), (345, 281, 339, 276), (280, 282, 277, 275), (337, 340, 283, 346), (344, 347, 281, 345), (343, 346, 280, 279), (273, 338, 344, 278), (278, 344, 345, 342), (273, 278, 279, 336), (278, 342, 343, 279), (285, 287, 286, 284), (349, 286, 287, 351), (348, 285, 284, 350), (283, 351, 348, 346), (346, 348, 350, 280), (282, 349, 351, 283), (280, 350, 349, 282), (290, 293, 295, 291), (374, 376, 373, 298), (379, 306, 300, 299), (299, 300, 301, 375), (379, 299, 375, 381), (305, 373, 376, 382), (302, 377, 376, 374), (375, 301, 303, 304), (381, 375, 304, 308), (382, 376, 377, 310), (301, 307, 311, 303), (374, 380, 309, 302), (380, 381, 308, 309), (300, 306, 307, 301), (306, 305, 382, 307), (298, 378, 380, 374), (298, 373, 305, 378), (378, 305, 306, 379), (312, 315, 313, 385), (384, 314, 385, 313), (383, 316, 315, 312), (311, 307, 383, 314), (307, 382, 316, 383), (310, 311, 314, 384), (382, 310, 384, 316), (405, 404, 322, 407), (326, 402, 403, 328), (402, 406, 323, 403), (326, 329, 406, 402), (327, 412, 407, 322), (409, 405, 407, 325), (406, 408, 324, 323), (329, 414, 408, 406), (412, 415, 325, 407), (323, 324, 331, 330), (411, 413, 414, 329), (403, 323, 330, 328), (328, 330, 412, 327), (410, 411, 329, 326), (404, 410, 327, 322), (410, 326, 328, 327), (416, 419, 334, 332), (418, 334, 419, 420), (417, 416, 332, 333), (331, 420, 417, 330), (330, 417, 333, 412), (415, 418, 420, 331), (412, 333, 418, 415), (343, 335, 337, 346), (344, 338, 341, 347), (443, 444, 353, 352), (360, 447, 442, 354), (354, 442, 356, 355), (360, 354, 355, 362), (361, 353, 444, 363), (357, 445, 444, 443), (355, 356, 358, 359), (362, 355, 359, 365), (363, 444, 445, 366), (356, 364, 367, 358), (443, 448, 449, 357), (448, 362, 365, 449), (442, 447, 364, 356), (447, 361, 363, 364), (352, 446, 448, 443), (446, 360, 362, 448), (352, 353, 361, 446), (446, 361, 447, 360), (368, 372, 450, 369), (451, 370, 369, 450), (371, 452, 372, 368), (367, 364, 371, 370), (364, 363, 452, 371), (366, 367, 370, 451), (363, 366, 451, 452), (379, 381, 380, 378), (471, 469, 386, 388), (391, 387, 468, 475), (387, 472, 470, 468), (391, 393, 472, 387), (476, 395, 388, 386), (389, 471, 388, 390), (393, 479, 473, 472), (395, 481, 390, 388), (471, 389, 478, 394), (394, 478, 479, 393), (475, 477, 395, 476), (469, 471, 394, 392), (392, 394, 393, 391), (469, 392, 476, 386), (392, 391, 475, 476), (482, 398, 397, 396), (400, 397, 398, 483), (399, 482, 396, 401), (480, 483, 399, 477), (477, 399, 401, 395), (481, 400, 483, 480), (395, 401, 400, 481), (410, 404, 405, 411), (411, 405, 409, 413), (424, 498, 421, 497), (430, 500, 496, 422), (422, 496, 425, 423), (430, 422, 423, 431), (501, 421, 498, 503), (426, 428, 498, 424), (423, 425, 427, 429), (431, 423, 429, 504), (503, 498, 428, 434), (425, 432, 435, 427), (424, 502, 433, 426), (502, 431, 504, 433), (496, 500, 432, 425), (500, 501, 503, 432), (497, 499, 502, 424), (499, 430, 431, 502), (497, 421, 501, 499), (499, 501, 500, 430), (436, 439, 440, 437), (438, 505, 437, 440), (506, 441, 439, 436), (435, 432, 506, 505), (432, 503, 441, 506), (434, 435, 505, 438), (503, 434, 438, 441), (457, 528, 453, 455), (532, 454, 527, 461), (27, 77, 75, 25), (39, 89, 77, 27), (40, 90, 89, 39), (454, 456, 529, 527), (532, 535, 456, 454), (533, 536, 455, 453), (531, 457, 455, 458), (26, 76, 90, 40), (456, 459, 530, 529), (535, 463, 459, 456), (536, 539, 458, 455), (529, 530, 538, 462), (457, 531, 537, 534), (534, 537, 463, 535), (527, 529, 462, 461), (461, 462, 536, 533), (528, 457, 534, 460), (460, 534, 535, 532), (28, 78, 76, 26), (37, 87, 78, 28), (38, 88, 87, 37), (25, 75, 88, 38), (528, 460, 533, 453), (460, 532, 461, 533), (543, 464, 540, 467), (465, 540, 464, 466), (541, 543, 467, 542), (538, 466, 541, 462), (462, 541, 542, 536), (539, 465, 466, 538), (536, 542, 465, 539), (475, 468, 470, 477), (473, 474, 470, 472), (477, 470, 474, 480), (488, 489, 559, 558), (5, 53, 55, 7), (14, 62, 53, 5), (13, 61, 62, 14), (558, 559, 484, 563), (488, 558, 563, 490), (485, 565, 564, 562), (6, 54, 61, 13), (563, 484, 486, 487), (490, 563, 487, 492), (484, 491, 571, 486), (562, 568, 570, 485), (568, 490, 492, 570), (559, 489, 491, 484), (489, 567, 569, 491), (566, 488, 490, 568), (117, 52, 54, 6), (12, 60, 52, 117), (122, 59, 60, 12), (7, 55, 59, 122), (566, 567, 489, 488), (577, 493, 495, 573), (575, 574, 573, 495), (494, 576, 493, 577), (571, 491, 494, 574), (491, 569, 576, 494), (600, 598, 599, 507), (513, 596, 597, 603), (105, 217, 216, 106), (186, 223, 217, 105), (109, 224, 223, 186), (596, 508, 509, 597), (513, 515, 508, 596), (514, 517, 507, 599), (601, 600, 507, 511), (177, 135, 224, 109), (508, 512, 510, 509), (515, 518, 512, 508), (517, 520, 511, 507), (509, 510, 521, 604), (600, 601, 519, 516), (516, 519, 518, 515), (597, 509, 604, 603), (603, 604, 517, 514), (598, 600, 516, 602), (602, 516, 515, 513), (104, 134, 135, 177), (184, 140, 134, 104), (185, 139, 140, 184), (106, 216, 139, 185), (598, 602, 514, 599), (602, 513, 603, 514), (606, 523, 526, 522), (524, 526, 523, 525), (607, 606, 522, 605), (521, 525, 607, 604), (604, 607, 605, 517), (520, 524, 525, 521), (517, 605, 524, 520), (545, 639, 636, 635), (549, 642, 634, 544), (198, 167, 257, 196), (296, 268, 167, 198), (205, 267, 268, 296), (544, 634, 637, 638), (549, 544, 638, 550), (640, 547, 639, 545), (197, 256, 267, 205), (638, 637, 546, 548), (550, 638, 548, 551), (646, 639, 547, 649), (637, 645, 648, 546), (545, 644, 647, 640), (644, 550, 551, 647), (635, 641, 644, 545), (641, 549, 550, 644), (291, 168, 256, 197), (295, 266, 168, 291), (294, 265, 266, 295), (196, 257, 265, 294), (641, 643, 642, 549), (552, 650, 651, 553), (557, 555, 553, 651), (556, 554, 650, 552), (648, 645, 556, 555), (645, 646, 554, 556), (649, 648, 555, 557), (646, 649, 557, 554), (566, 560, 561, 567), (560, 562, 564, 561), (566, 568, 562, 560), (564, 565, 572, 569), (561, 564, 569, 567), (572, 575, 576, 569), (571, 574, 575, 572), (674, 671, 672, 579), (679, 578, 670, 583), (233, 341, 277, 235), (245, 347, 341, 233), (244, 281, 347, 245), (578, 580, 673, 670), (679, 584, 580, 578), (582, 681, 579, 672), (678, 674, 579, 676), (236, 339, 281, 244), (580, 675, 677, 673), (584, 682, 675, 580), (681, 587, 676, 579), (673, 677, 683, 585), (674, 678, 586, 680), (680, 586, 682, 584), (670, 673, 585, 583), (583, 585, 681, 582), (671, 674, 680, 581), (581, 680, 584, 679), (234, 340, 339, 236), (247, 283, 340, 234), (246, 282, 283, 247), (235, 277, 282, 246), (671, 581, 582, 672), (581, 679, 583, 582), (588, 589, 593, 592), (594, 593, 589, 590), (591, 588, 592, 595), (683, 590, 591, 585), (585, 591, 595, 681), (587, 594, 590, 683), (681, 595, 594, 587), (611, 708, 707, 608), (617, 619, 706, 609), (303, 324, 408, 304), (311, 331, 324, 303), (310, 415, 331, 311), (609, 706, 612, 610), (617, 609, 610, 710), (709, 707, 708, 621), (613, 615, 708, 611), (377, 325, 415, 310), (610, 612, 614, 616), (710, 610, 616, 623), (621, 708, 615, 624), (612, 622, 625, 614), (611, 620, 711, 613), (620, 710, 623, 711), (706, 619, 622, 612), (619, 709, 621, 622), (608, 618, 620, 611), (618, 617, 710, 620), (302, 409, 325, 377), (309, 413, 409, 302), (308, 414, 413, 309), (304, 408, 414, 308), (608, 707, 709, 618), (618, 709, 619, 617), (626, 632, 633, 627), (628, 630, 627, 633), (631, 629, 632, 626), (625, 622, 631, 630), (622, 621, 629, 631), (624, 625, 630, 628), (621, 624, 628, 629), (641, 635, 636, 643), (642, 645, 637, 634), (636, 639, 646, 643), (643, 646, 645, 642), (657, 652, 653, 655), (732, 728, 654, 733), (358, 474, 473, 359), (367, 480, 474, 358), (366, 481, 480, 367), (728, 656, 658, 654), (732, 662, 656, 728), (661, 664, 655, 653), (731, 657, 655, 730), (445, 390, 481, 366), (656, 729, 659, 658), (662, 735, 729, 656), (664, 666, 730, 655), (658, 659, 736, 734), (657, 731, 665, 663), (663, 665, 735, 662), (654, 658, 734, 733), (733, 734, 664, 661), (652, 657, 663, 660), (660, 663, 662, 732), (357, 389, 390, 445), (449, 478, 389, 357), (365, 479, 478, 449), (359, 473, 479, 365), (652, 660, 661, 653), (660, 732, 733, 661), (738, 739, 667, 668), (737, 667, 739, 740), (741, 738, 668, 669), (736, 740, 741, 734), (734, 741, 669, 664), (666, 737, 740, 736), (664, 669, 737, 666), (688, 763, 762, 684), (692, 693, 686, 685), (426, 531, 458, 428), (433, 537, 531, 426), (504, 463, 537, 433), (685, 686, 689, 687), (692, 685, 687, 694), (690, 765, 763, 688), (429, 459, 463, 504), (687, 689, 691, 764), (694, 687, 764, 697), (689, 696, 698, 691), (688, 695, 769, 690), (695, 694, 697, 769), (686, 693, 696, 689), (693, 767, 768, 696), (684, 766, 695, 688), (766, 692, 694, 695), (427, 530, 459, 429), (435, 538, 530, 427), (434, 539, 538, 435), (428, 458, 539, 434), (684, 762, 767, 766), (766, 767, 693, 692), (699, 704, 771, 700), (705, 702, 700, 771), (703, 701, 704, 699), (698, 696, 703, 702), (696, 768, 701, 703), (770, 698, 702, 705), (768, 770, 705, 701), (717, 712, 713, 716), (796, 714, 715, 797), (486, 510, 512, 487), (571, 521, 510, 486), (572, 520, 521, 571), (714, 792, 718, 715), (796, 798, 792, 714), (721, 723, 716, 713), (795, 717, 716, 794), (565, 511, 520, 572), (792, 793, 719, 718), (723, 726, 794, 716), (718, 719, 800, 724), (717, 795, 725, 722), (722, 725, 799, 798), (715, 718, 724, 797), (797, 724, 723, 721), (712, 717, 722, 720), (720, 722, 798, 796), (485, 601, 511, 565), (570, 519, 601, 485), (492, 518, 519, 570), (487, 512, 518, 492), (712, 720, 721, 713), (720, 796, 797, 721), (801, 807, 803, 802), (727, 803, 807, 804), (800, 804, 805, 724), (724, 805, 806, 723), (726, 727, 804, 800), (723, 806, 727, 726), (823, 824, 743, 742), (749, 827, 745, 744), (546, 677, 675, 548), (648, 683, 677, 546), (649, 587, 683, 648), (744, 745, 822, 746), (749, 744, 746, 829), (751, 743, 824, 752), (826, 748, 824, 823), (547, 676, 587, 649), (746, 822, 747, 825), (829, 746, 825, 754), (752, 824, 748, 755), (822, 753, 831, 747), (828, 829, 754, 830), (745, 827, 753, 822), (827, 751, 752, 753), (742, 750, 828, 823), (750, 749, 829, 828), (640, 678, 676, 547), (647, 586, 678, 640), (551, 682, 586, 647), (548, 675, 682, 551), (742, 743, 751, 750), (750, 751, 827, 749), (757, 756, 761, 758), (759, 832, 758, 761), (760, 833, 756, 757), (831, 753, 760, 832), (753, 752, 833, 760), (755, 831, 832, 759), (752, 755, 759, 833), (763, 765, 770, 768), (762, 763, 768, 767), (776, 772, 852, 774), (856, 773, 851, 781), (613, 731, 730, 615), (711, 665, 731, 613), (623, 735, 665, 711), (773, 775, 777, 851), (856, 782, 775, 773), (780, 784, 774, 852), (778, 776, 774, 854), (616, 729, 735, 623), (775, 853, 855, 777), (782, 858, 853, 775), (784, 786, 854, 774), (777, 855, 859, 857), (776, 778, 785, 783), (783, 785, 858, 782), (851, 777, 857, 781), (781, 857, 784, 780), (772, 776, 783, 779), (779, 783, 782, 856), (614, 659, 729, 616), (625, 736, 659, 614), (624, 666, 736, 625), (615, 730, 666, 624), (772, 779, 780, 852), (779, 856, 781, 780), (787, 788, 861, 860), (789, 861, 788, 791), (862, 787, 860, 790), (859, 791, 862, 857), (857, 862, 790, 784), (786, 789, 791, 859), (784, 790, 789, 786), (792, 798, 799, 793), (806, 805, 801, 802), (882, 883, 880, 808), (888, 889, 879, 809), (698, 800, 719, 691), (770, 726, 800, 698), (765, 794, 726, 770), (809, 879, 881, 810), (888, 809, 810, 813), (812, 880, 883, 814), (690, 795, 794, 765), (810, 881, 885, 811), (813, 810, 811, 892), (814, 883, 884, 894), (882, 890, 815, 886), (890, 813, 892, 815), (889, 812, 814, 891), (808, 887, 890, 882), (887, 888, 813, 890), (769, 725, 795, 690), (697, 799, 725, 769), (764, 793, 799, 697), (691, 719, 793, 764), (808, 880, 812, 887), (887, 812, 889, 888), (817, 816, 821, 818), (819, 895, 818, 821), (896, 820, 816, 817), (893, 891, 896, 895), (891, 814, 820, 896), (894, 893, 895, 819), (814, 894, 819, 820), (63, 146, 142, 65), (828, 830, 826, 823), (161, 147, 146, 63), (160, 225, 147, 161), (65, 142, 225, 160), (64, 65, 160, 66), (838, 834, 914, 916), (920, 835, 836, 921), (748, 854, 786, 755), (826, 778, 854, 748), (830, 785, 778, 826), (835, 837, 915, 836), (920, 842, 837, 835), (841, 924, 916, 914), (918, 838, 916, 840), (754, 858, 785, 830), (837, 917, 839, 915), (842, 925, 917, 837), (924, 927, 840, 916), (915, 839, 926, 923), (838, 918, 843, 922), (922, 843, 925, 842), (836, 915, 923, 921), (921, 923, 924, 841), (834, 838, 922, 919), (919, 922, 842, 920), (825, 853, 858, 754), (747, 855, 853, 825), (831, 859, 855, 747), (755, 786, 859, 831), (834, 919, 841, 914), (919, 920, 921, 841), (844, 928, 845, 850), (846, 845, 928, 848), (849, 844, 850, 847), (926, 848, 849, 923), (923, 849, 847, 924), (927, 846, 848, 926), (924, 847, 846, 927), (141, 211, 207, 143), (145, 212, 211, 141), (144, 208, 212, 145), (143, 207, 208, 144), (210, 350, 284, 206), (209, 349, 350, 210), (297, 286, 349, 209), (206, 284, 286, 297), (953, 954, 863, 952), (955, 956, 951, 864), (886, 918, 840, 884), (815, 843, 918, 886), (892, 925, 843, 815), (864, 951, 866, 865), (955, 864, 865, 959), (957, 863, 954, 872), (867, 869, 954, 953), (811, 917, 925, 892), (865, 866, 868, 870), (959, 865, 870, 873), (872, 954, 869, 961), (866, 960, 875, 868), (953, 958, 874, 867), (958, 959, 873, 874), (951, 956, 960, 866), (956, 957, 872, 960), (952, 871, 958, 953), (871, 955, 959, 958), (885, 839, 917, 811), (893, 926, 839, 885), (894, 927, 926, 893), (884, 840, 927, 894), (952, 863, 957, 871), (871, 957, 956, 955), (964, 876, 877, 962), (878, 965, 962, 877), (966, 963, 876, 964), (875, 960, 966, 965), (960, 872, 963, 966), (961, 875, 965, 878), (872, 961, 878, 963), (285, 332, 334, 287), (348, 333, 332, 285), (351, 418, 333, 348), (287, 334, 418, 351), (889, 891, 881, 879), (882, 886, 884, 883), (891, 893, 885, 881), (397, 419, 416, 396), (400, 420, 419, 397), (401, 417, 420, 400), (396, 416, 417, 401), (981, 897, 980, 899), (986, 979, 898, 903), (867, 984, 982, 869), (874, 990, 984, 867), (873, 906, 990, 874), (979, 900, 901, 898), (986, 988, 900, 979), (987, 989, 899, 980), (984, 981, 899, 982), (870, 902, 906, 873), (900, 902, 983, 901), (988, 906, 902, 900), (989, 991, 982, 899), (901, 983, 907, 905), (981, 984, 990, 904), (904, 990, 906, 988), (898, 901, 905, 903), (903, 905, 989, 987), (897, 981, 904, 985), (985, 904, 988, 986), (868, 983, 902, 870), (875, 907, 983, 868), (961, 991, 907, 875), (869, 982, 991, 961), (897, 985, 987, 980), (985, 986, 903, 987), (909, 910, 992, 908), (911, 992, 910, 912), (913, 909, 908, 993), (907, 912, 913, 905), (905, 913, 993, 989), (991, 911, 912, 907), (989, 993, 911, 991), (482, 467, 540, 398), (399, 542, 467, 482), (483, 465, 542, 399), (398, 540, 465, 483), (464, 526, 524, 466), (543, 522, 526, 464), (541, 605, 522, 543), (466, 524, 605, 541), (932, 1029, 930, 929), (935, 938, 931, 1026), (1026, 931, 1027, 1028), (935, 1026, 1028, 939), (937, 930, 1029, 1033), (1031, 1030, 1029, 932), (1028, 1027, 933, 934), (939, 1028, 934, 941), (1027, 940, 943, 933), (932, 1032, 942, 1031), (1032, 939, 941, 942), (931, 938, 940, 1027), (938, 937, 1033, 940), (929, 936, 1032, 932), (936, 935, 939, 1032), (929, 930, 937, 936), (936, 937, 938, 935), (945, 944, 1035, 946), (947, 949, 946, 1035), (950, 948, 944, 945), (943, 940, 950, 949), (940, 1033, 948, 950), (1034, 943, 949, 947), (1033, 1034, 947, 948), (523, 593, 594, 525), (606, 592, 593, 523), (607, 595, 592, 606), (525, 594, 595, 607), (588, 668, 667, 589), (591, 669, 668, 588), (590, 737, 669, 591), (589, 667, 737, 590), (1072, 1069, 1070, 968), (1078, 1068, 967, 970), (933, 969, 1074, 934), (943, 1082, 969, 933), (1034, 1083, 1082, 943), (1068, 1073, 1071, 967), (1079, 971, 968, 1070), (1076, 1072, 968, 1075), (1030, 1075, 1083, 1034), (1073, 1074, 969, 1071), (1081, 973, 1074, 1073), (971, 1083, 1075, 968), (1071, 969, 1082, 972), (1072, 1076, 974, 1080), (1080, 974, 973, 1081), (967, 1071, 972, 970), (970, 972, 971, 1079), (1031, 1076, 1075, 1030), (942, 974, 1076, 1031), (941, 973, 974, 942), (934, 1074, 973, 941), (1077, 1078, 970, 1079), (975, 976, 1085, 1084), (1086, 1085, 976, 977), (978, 975, 1084, 1087), (1082, 977, 978, 972), (972, 978, 1087, 971), (1083, 1086, 977, 1082), (971, 1087, 1086, 1083), (738, 802, 803, 739), (741, 806, 802, 738), (740, 727, 806, 741), (739, 803, 727, 740), (790, 805, 804, 789), (860, 801, 805, 790), (861, 807, 801, 860), (789, 804, 807, 861), (1000, 998, 995, 994), (1006, 1009, 997, 996), (996, 997, 1001, 999), (1006, 996, 999, 1010), (1008, 995, 998, 1012), (1002, 1004, 998, 1000), (999, 1001, 1003, 1005), (1010, 999, 1005, 1014), (1012, 998, 1004, 1016), (1001, 1013, 1017, 1003), (1000, 1011, 1015, 1002), (1011, 1010, 1014, 1015), (997, 1009, 1013, 1001), (1009, 1008, 1012, 1013), (994, 1007, 1011, 1000), (1007, 1006, 1010, 1011), (1015, 1014, 1056, 1057), (1002, 1015, 1057, 1044), (994, 995, 1008, 1007), (1007, 1008, 1009, 1006), (1019, 1018, 1024, 1020), (1025, 1022, 1020, 1024), (1023, 1021, 1018, 1019), (1064, 1062, 1117, 1118), (1017, 1013, 1023, 1022), (1013, 1012, 1021, 1023), (1016, 1017, 1022, 1025), (1012, 1016, 1025, 1021), (787, 850, 845, 788), (862, 847, 850, 787), (791, 846, 847, 862), (788, 845, 846, 791), (1029, 1030, 1034, 1033), (849, 993, 908, 844), (848, 911, 993, 849), (928, 992, 911, 848), (844, 908, 992, 928), (1042, 1036, 1037, 1040), (1048, 1038, 1039, 1051), (1002, 1044, 1046, 1004), (1016, 1004, 1046, 1058), (1038, 1041, 1043, 1039), (1048, 1052, 1041, 1038), (1050, 1054, 1040, 1037), (1044, 1042, 1040, 1046), (1003, 1017, 1059, 1045), (1041, 1047, 1045, 1043), (1052, 1056, 1047, 1041), (1054, 1058, 1046, 1040), (1043, 1045, 1059, 1055), (1042, 1044, 1057, 1053), (1053, 1057, 1056, 1052), (1039, 1043, 1055, 1051), (1051, 1055, 1054, 1050), (1036, 1042, 1053, 1049), (1049, 1053, 1052, 1048), (1005, 1003, 1045, 1047), (1014, 1005, 1047, 1056), (1017, 1016, 1058, 1059), (1036, 1049, 1050, 1037), (1049, 1048, 1051, 1050), (1060, 1062, 1061, 1066), (1063, 1061, 1062, 1064), (1065, 1060, 1066, 1067), (1060, 1065, 1119, 1116), (1059, 1064, 1065, 1055), (1055, 1065, 1067, 1054), (1058, 1063, 1064, 1059), (1054, 1067, 1063, 1058), (909, 1084, 1085, 910), (913, 1087, 1084, 909), (912, 1086, 1087, 913), (910, 1085, 1086, 912), (1077, 1079, 1070, 1069), (1077, 1069, 1072, 1080), (1068, 1078, 1081, 1073), (1078, 1077, 1080, 1081), (975, 1066, 1061, 976), (978, 1067, 1066, 975), (977, 1063, 1067, 978), (976, 1061, 1063, 977), (159, 94, 98, 66), (66, 98, 92, 64), (64, 92, 97, 158), (158, 97, 94, 159), (46, 123, 126, 43), (43, 126, 125, 48), (48, 125, 124, 47), (47, 124, 123, 46), (15, 112, 113, 128), (128, 113, 111, 127), (127, 111, 110, 16), (16, 110, 112, 15), (187, 269, 170, 190), (190, 170, 271, 189), (189, 271, 270, 188), (188, 270, 269, 187), (173, 251, 320, 172), (172, 320, 249, 272), (272, 249, 319, 171), (171, 319, 251, 173), (248, 315, 316, 321), (321, 316, 384, 252), (252, 384, 313, 250), (250, 313, 315, 248), (451, 314, 383, 452), (452, 383, 312, 372), (372, 312, 385, 450), (450, 385, 314, 451), (368, 439, 441, 371), (371, 441, 438, 370), (370, 438, 440, 369), (369, 440, 439, 368), (436, 493, 576, 506), (506, 576, 575, 505), (505, 575, 495, 437), (437, 495, 493, 436), (573, 651, 650, 577), (577, 650, 554, 494), (494, 554, 557, 574), (574, 557, 651, 573), (552, 632, 629, 556), (556, 629, 628, 555), (555, 628, 633, 553), (553, 633, 632, 552), (626, 704, 701, 631), (631, 701, 705, 630), (630, 705, 771, 627), (627, 771, 704, 626), (699, 756, 833, 703), (703, 833, 759, 702), (702, 759, 761, 700), (700, 761, 756, 699), (757, 816, 820, 760), (760, 820, 819, 832), (832, 819, 821, 758), (758, 821, 816, 757), (817, 876, 963, 896), (896, 963, 878, 895), (895, 878, 877, 818), (818, 877, 876, 817), (944, 964, 962, 1035), (1035, 962, 965, 947), (947, 965, 966, 948), (948, 966, 964, 944), (945, 1018, 1021, 950), (950, 1021, 1025, 949), (949, 1025, 1024, 946), (946, 1024, 1018, 945), (1138, 1089, 1091, 1139), (1139, 1091, 1093, 1140), (1140, 1093, 1095, 1141), (1141, 1095, 1097, 1142), (1091, 1089, 1099, 1097, 1095, 1093), (1142, 1097, 1099, 1143), (1143, 1099, 1089, 1138), (1088, 1090, 1092, 1094, 1096, 1098), (1126, 1101, 1103, 1127), (1127, 1103, 1105, 1128), (1128, 1105, 1107, 1129), (1129, 1107, 1109, 1130), (1103, 1101, 1111, 1109, 1107, 1105), (1130, 1109, 1111, 1131), (1131, 1111, 1101, 1126), (1100, 1102, 1104, 1106, 1108, 1110), (1118, 1203, 1119), (1062, 1060, 1116, 1117), (1023, 1019, 1112, 1115), (1065, 1064, 1118, 1119), (1020, 1022, 1114, 1113), (1019, 1020, 1113, 1112), (1022, 1023, 1115, 1114), (1110, 1125, 1120, 1100), (1108, 1124, 1125, 1110), (1106, 1123, 1124, 1108), (1104, 1122, 1123, 1106), (1102, 1121, 1122, 1104), (1100, 1120, 1121, 1102), (1127, 1128, 1194, 1192), (1124, 1123, 1115, 1197), (1131, 1126, 1201, 1198), (1121, 1120, 1200, 1193), (1128, 1129, 1112, 1194), (1125, 1124, 1197, 1199), (1098, 1137, 1132, 1088), (1096, 1136, 1137, 1098), (1094, 1135, 1136, 1096), (1092, 1134, 1135, 1094), (1090, 1133, 1134, 1092), (1088, 1132, 1133, 1090), (1139, 1140, 1204, 1202), (1136, 1135, 1207, 1209), (1143, 1138, 1116, 1210), (1133, 1132, 1119, 1203), (1140, 1141, 1206, 1204), (1137, 1136, 1209, 1211), (1186, 1145, 1147, 1187), (1187, 1147, 1149, 1188), (1188, 1149, 1151, 1189), (1189, 1151, 1153, 1190), (1147, 1145, 1155, 1153, 1151, 1149), (1190, 1153, 1155, 1191), (1191, 1155, 1145, 1186), (1144, 1146, 1148, 1150, 1152, 1154), (1174, 1157, 1159, 1175), (1175, 1159, 1161, 1176), (1176, 1161, 1163, 1177), (1177, 1163, 1165, 1178), (1159, 1157, 1167, 1165, 1163, 1161), (1178, 1165, 1167, 1179), (1179, 1167, 1157, 1174), (1156, 1158, 1160, 1162, 1164, 1166), (1166, 1173, 1168, 1156), (1164, 1172, 1173, 1166), (1162, 1171, 1172, 1164), (1160, 1170, 1171, 1162), (1158, 1169, 1170, 1160), (1156, 1168, 1169, 1158), (1168, 1173, 1227, 1228), (1174, 1175, 1220, 1229), (1171, 1170, 1223, 1215), (1178, 1179, 1226, 1224), (1175, 1176, 1222, 1220), (1172, 1171, 1215, 1225), (1154, 1185, 1180, 1144), (1152, 1184, 1185, 1154), (1150, 1183, 1184, 1152), (1148, 1182, 1183, 1150), (1146, 1181, 1182, 1148), (1144, 1180, 1181, 1146), (1182, 1181, 1231, 1233), (1189, 1190, 1236, 1234), (1180, 1185, 1239, 1219), (1186, 1187, 1230, 1216), (1183, 1182, 1233, 1235), (1190, 1191, 1238, 1236), (1199, 1198, 1201, 1200), (1197, 1196, 1198, 1199), (1115, 1112, 1196, 1197), (1193, 1192, 1194, 1195), (1200, 1201, 1192, 1193), (1130, 1131, 1198, 1196), (1123, 1122, 1195, 1115), (1126, 1127, 1192, 1201), (1120, 1125, 1199, 1200), (1129, 1130, 1196, 1112), (1122, 1121, 1193, 1195), (1211, 1210, 1116, 1119), (1209, 1208, 1210, 1211), (1207, 1206, 1208, 1209), (1205, 1204, 1206, 1207), (1203, 1202, 1204, 1205), (1142, 1143, 1210, 1208), (1135, 1134, 1205, 1207), (1138, 1139, 1202, 1116), (1132, 1137, 1211, 1119), (1141, 1142, 1208, 1206), (1134, 1133, 1203, 1205), (1117, 1116, 1202), (1118, 1117, 1202, 1203), (1219, 1239, 1218), (41, 45, 1215, 1212), (96, 91, 1216, 1219), (45, 44, 1214, 1215), (44, 42, 1213, 1214), (95, 96, 1219, 1218), (42, 41, 1212, 1213), (1227, 1226, 1229, 1228), (1225, 1224, 1226, 1227), (1223, 1222, 1212, 1215), (1221, 1220, 1222, 1223), (1228, 1229, 1220, 1221), (1177, 1178, 1224, 1212), (1170, 1169, 1221, 1223), (1173, 1172, 1225, 1227), (1176, 1177, 1212, 1222), (1169, 1168, 1228, 1221), (1179, 1174, 1229, 1226), (1213, 1212, 1224), (1214, 1225, 1215), (1214, 1213, 1224, 1225), (1216, 1217, 1238), (1237, 1236, 1238, 1239), (1235, 1234, 1236, 1237), (1233, 1232, 1234, 1235), (1231, 1230, 1232, 1233), (1219, 1216, 1230, 1231), (1185, 1184, 1237, 1239), (1188, 1189, 1234, 1232), (1181, 1180, 1219, 1231), (1191, 1186, 1216, 1238), (1184, 1183, 1235, 1237), (1187, 1188, 1232, 1230), (1218, 1239, 1238, 1217), (1112, 1113, 1194), (1115, 1195, 1114), (1114, 1195, 1194, 1113)])
me_cube_009.use_remesh_preserve_volume = False
me_cube_009.use_remesh_preserve_attributes = False
me_cube_009.use_mirror_vertex_groups = False
me_cube_009.update()

# ---- objects
ob_lamp = bpy.data.objects.new('Lamp', light_lamp)
ob_camera = bpy.data.objects.new('Camera', cam_camera)
ob_cube_008 = bpy.data.objects.new('Cube.008', me_cube_009)

# ---- transforms, parenting, visibility, modifiers, constraints
ob_lamp.location = (4.076, 1.005, 5.904)
ob_lamp.rotation_euler = (0.6503, 0.05522, 1.866)
ob_lamp.lock_rotations_4d = False
ob_lamp.empty_display_type = 'ARROWS'
ob_lamp.color = (0.0, 0.0, 0.0, 0.0)
ob_lamp.lineart.crease_threshold = 0.0
ob_camera.location = (7.481, -6.508, 5.344)
ob_camera.rotation_euler = (1.109, 0.0, 0.8149)
ob_camera.lock_rotations_4d = False
ob_camera.empty_display_type = 'ARROWS'
ob_camera.color = (0.0, 0.0, 0.0, 0.0)
ob_camera.display_type = 'WIRE'
ob_camera.lineart.crease_threshold = 0.0
ob_cube_008.location = (0.0, 0.0, 3.603)
ob_cube_008.scale = (0.2929, 1.0, 0.08235)
ob_cube_008.lineart.crease_threshold = 0.0

# ---- collection membership
col_collection_1.objects.link(ob_lamp)
col_collection_1.objects.link(ob_camera)
col_collection_1.objects.link(ob_cube_008)

# ---- scene / render settings (as saved in the file)
scene.camera = ob_camera
scene.frame_start = 1; scene.frame_end = 250; scene.frame_set(1)
scene.render.engine = 'BLENDER_EEVEE_NEXT'
scene.render.resolution_percentage = 50
scene.render.dither_intensity = 0.0
scene.cycles.use_denoising = False
scene.cycles.samples = 128
scene.cycles.sampling_pattern = 'TABULATED_SOBOL'
scene.cycles.use_adaptive_sampling = False
scene.cycles.use_light_tree = False
scene.cycles.blur_glossy = 0.0
scene.cycles.sample_clamp_indirect = 0.0
scene.view_settings.view_transform = 'Standard'
bpy.context.view_layer.update()
